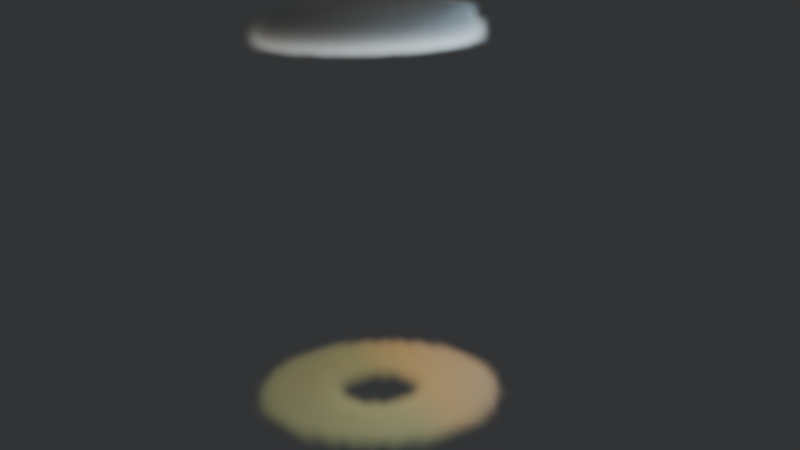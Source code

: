 # Source: tornado2.blend  (saved by Blender 2.90.8; exported with 4.5.12 LTS)
import bpy
from mathutils import Matrix  # noqa: F401  (used for matrix-valued properties, if any)

bpy.ops.wm.read_factory_settings(use_empty=True)
scene = bpy.context.scene
scene.name = 'Scene'

# ---- collections
col_collection = bpy.data.collections.new('Collection'); scene.collection.children.link(col_collection)

# ---- materials (node trees are filled in below, after node groups)
mat_material_001 = bpy.data.materials.new('Material.001')

# ---- material node trees
mat_material_001.use_nodes = True; mat_material_001.node_tree.nodes.clear()
_N = mat_material_001.node_tree.nodes; _L = mat_material_001.node_tree.links
n0 = _N.new('ShaderNodeOutputMaterial'); n0.name = 'Material Output'; n0.location = (300, 300)
n1 = _N.new('ShaderNodeVolumePrincipled'); n1.name = 'Principled Volume'; n1.location = (-47, 217)
n1.inputs[2].default_value = 1.7
n1.inputs[4].default_value = 0.5
n2 = _N.new('ShaderNodeTexCoord'); n2.name = 'Texture Coordinate'; n2.location = (-824, 241)
n3 = _N.new('ShaderNodeMapping'); n3.name = 'Mapping'; n3.location = (-525, 250)
n3.inputs[1].default_value = (0.0, 0.0, 1.3)
n3.inputs[2].default_value = (0.0, 4.189, 0.0)
n4 = _N.new('ShaderNodeValToRGB'); n4.name = 'ColorRamp'; n4.location = (-328, 152)
while len(n4.color_ramp.elements) > 1: n4.color_ramp.elements.remove(n4.color_ramp.elements[-1])
n4.color_ramp.elements[0].position = 0.02727; n4.color_ramp.elements[0].color = (0.7256, 0.854, 0.5221, 1.0)
_e = n4.color_ramp.elements.new(0.1682); _e.color = (1.0, 0.8464, 0.5386, 1.0)
_e = n4.color_ramp.elements.new(0.5864); _e.color = (0.6759, 0.8617, 1.0, 1.0)
_L.new(n1.outputs[0], n0.inputs[1])
_L.new(n2.outputs[0], n3.inputs[0])
_L.new(n3.outputs[0], n4.inputs[0])
_L.new(n4.outputs[0], n1.inputs[0])
n0.is_active_output = True

# ---- world
world_world = bpy.data.worlds.new('World'); scene.world = world_world
world_world.use_nodes = True; world_world.node_tree.nodes.clear()
_N = world_world.node_tree.nodes; _L = world_world.node_tree.links
n0 = _N.new('ShaderNodeOutputWorld'); n0.name = 'World Output'; n0.location = (300, 300)
n1 = _N.new('ShaderNodeBackground'); n1.name = 'Background'; n1.location = (10, 300)
n1.inputs[0].default_value = (0.0462, 0.04822, 0.05088, 1.0)
n1.inputs[1].default_value = 0.6
_L.new(n1.outputs[0], n0.inputs[0])
n0.is_active_output = True
world_world.color = (0.05088, 0.05088, 0.05088)
world_world.use_sun_shadow = False
world_world.sun_shadow_jitter_overblur = 0.0

# ---- cameras
cam_camera = bpy.data.cameras.new('Camera')
cam_camera.clip_end = 100.0
cam_camera.ortho_scale = 7.314

# ---- lights
light_area = bpy.data.lights.new('Area', 'AREA')
light_area.color = (1.0, 0.5151, 0.1873)
light_area.transmission_factor = 0.0
light_area.energy = 3927.0
light_area.shadow_soft_size = 1.0
light_area.shadow_maximum_resolution = 0.006
light_area.use_absolute_resolution = True
light_area.shape = 'DISK'
light_area.size = 1.0
light_area.size_y = 1.0
light_area_001 = bpy.data.lights.new('Area.001', 'AREA')
light_area_001.color = (0.6283, 0.8582, 1.0)
light_area_001.transmission_factor = 0.0
light_area_001.energy = 6283.0
light_area_001.shadow_soft_size = 1.43
light_area_001.shadow_maximum_resolution = 0.006
light_area_001.use_absolute_resolution = True
light_area_001.shape = 'DISK'
light_area_001.size = 1.43
light_area_001.size_y = 1.0

# ---- meshes
me_circle = bpy.data.meshes.new('Circle')
me_circle.from_pydata([(0.0, 1.0, 0.0), (-0.1951, 0.9808, 0.0), (-0.3827, 0.9239, 0.0), (-0.5556, 0.8315, 0.0), (-0.7071, 0.7071, 0.0), (-0.8315, 0.5556, 0.0), (-0.9239, 0.3827, 0.0), (-0.9808, 0.1951, 0.0), (-1.0, 7.55e-08, 0.0), (-0.9808, -0.1951, 0.0), (-0.9239, -0.3827, 0.0), (-0.8315, -0.5556, 0.0), (-0.7071, -0.7071, 0.0), (-0.5556, -0.8315, 0.0), (-0.3827, -0.9239, 0.0), (-0.1951, -0.9808, 0.0), (3.258e-07, -1.0, 0.0), (0.1951, -0.9808, 0.0), (0.3827, -0.9239, 0.0), (0.5556, -0.8315, 0.0), (0.7071, -0.7071, 0.0), (0.8315, -0.5556, 0.0), (0.9239, -0.3827, 0.0), (0.9808, -0.1951, 0.0), (1.0, 9.656e-07, 0.0), (0.9808, 0.1951, 0.0), (0.9239, 0.3827, 0.0), (0.8315, 0.5556, 0.0), (0.7071, 0.7071, 0.0), (0.5556, 0.8315, 0.0), (0.3827, 0.9239, 0.0), (0.1951, 0.9808, 0.0)], [], [(1, 2, 3, 4, 5, 6, 7, 8, 9, 10, 11, 12, 13, 14, 15, 16, 17, 18, 19, 20, 21, 22, 23, 24, 25, 26, 27, 28, 29, 30, 31, 0)])
_uv = me_circle.uv_layers.new(name='UVMap')
_uv.uv.foreach_set('vector', [0.0, 0.0, 0.0, 0.0, 0.0, 0.0, 0.0, 0.0, 0.0, 0.0, 0.0, 0.0, 0.0, 0.0, 0.0, 0.0, 0.0, 0.0, 0.0, 0.0, 0.0, 0.0, 0.0, 0.0, 0.0, 0.0, 0.0, 0.0, 0.0, 0.0, 0.0, 0.0, 0.0, 0.0, 0.0, 0.0, 0.0, 0.0, 0.0, 0.0, 0.0, 0.0, 0.0, 0.0, 0.0, 0.0, 0.0, 0.0, 0.0, 0.0, 0.0, 0.0, 0.0, 0.0, 0.0, 0.0, 0.0, 0.0, 0.0, 0.0, 0.0, 0.0, 0.0, 0.0])
me_circle.use_remesh_fix_poles = True
me_circle.use_remesh_preserve_attributes = False
me_circle.use_mirror_vertex_groups = False
me_circle.update()
me_circle_001 = bpy.data.meshes.new('Circle.001')
me_circle_001.from_pydata([(-1.233e-08, 0.8852, 0.0), (-0.1727, 0.8682, 0.0), (-0.3387, 0.8178, 0.0), (-0.4918, 0.736, 0.0), (-0.6259, 0.6259, 0.0), (-0.736, 0.4918, 0.0), (-0.8178, 0.3387, 0.0), (-0.8682, 0.1727, 0.0), (-0.8852, 1.004e-07, 0.0), (-0.8682, -0.1727, 0.0), (-0.8178, -0.3387, 0.0), (-0.736, -0.4918, 0.0), (-0.6259, -0.6259, 0.0), (-0.4918, -0.736, 0.0), (-0.3387, -0.8178, 0.0), (-0.1727, -0.8682, 0.0), (2.761e-07, -0.8852, 0.0), (0.1727, -0.8682, 0.0), (0.3387, -0.8178, 0.0), (0.4918, -0.736, 0.0), (0.6259, -0.6259, 0.0), (0.736, -0.4918, 0.0), (0.8178, -0.3387, 0.0), (0.8682, -0.1727, 0.0), (0.8852, 8.883e-07, 0.0), (0.8682, 0.1727, 0.0), (0.8178, 0.3387, 0.0), (0.736, 0.4918, 0.0), (0.6259, 0.6259, 0.0), (0.4918, 0.736, 0.0), (0.3387, 0.8178, 0.0), (0.1727, 0.8682, 0.0), (-5.72e-08, 0.4527, 0.0), (-0.08832, 0.444, 0.0), (-0.1733, 0.4183, 0.0), (-0.2515, 0.3764, 0.0), (-0.3201, 0.3201, 0.0), (-0.3764, 0.2515, 0.0), (-0.4183, 0.1733, 0.0), (-0.444, 0.08832, 0.0), (-0.4527, 1.961e-07, 0.0), (-0.444, -0.08832, 0.0), (-0.4183, -0.1733, 0.0), (-0.3764, -0.2515, 0.0), (-0.3201, -0.3201, 0.0), (-0.2515, -0.3764, 0.0), (-0.1733, -0.4183, 0.0), (-0.08832, -0.444, 0.0), (9.032e-08, -0.4527, 0.0), (0.08832, -0.444, 0.0), (0.1733, -0.4183, 0.0), (0.2515, -0.3764, 0.0), (0.3201, -0.3201, 0.0), (0.3764, -0.2515, 0.0), (0.4183, -0.1733, 0.0), (0.444, -0.08832, 0.0), (0.4527, 5.991e-07, 0.0), (0.444, 0.08832, 0.0), (0.4183, 0.1733, 0.0), (0.3764, 0.2515, 0.0), (0.3201, 0.3201, 0.0), (0.2515, 0.3764, 0.0), (0.1733, 0.4183, 0.0), (0.08832, 0.444, 0.0)], [], [(7, 6, 38, 39), (21, 20, 52, 53), (8, 7, 39, 40), (22, 21, 53, 54), (9, 8, 40, 41), (23, 22, 54, 55), (10, 9, 41, 42), (24, 23, 55, 56), (11, 10, 42, 43), (25, 24, 56, 57), (12, 11, 43, 44), (26, 25, 57, 58), (13, 12, 44, 45), (27, 26, 58, 59), (14, 13, 45, 46), (1, 0, 32, 33), (28, 27, 59, 60), (15, 14, 46, 47), (2, 1, 33, 34), (29, 28, 60, 61), (16, 15, 47, 48), (3, 2, 34, 35), (30, 29, 61, 62), (17, 16, 48, 49), (4, 3, 35, 36), (31, 30, 62, 63), (18, 17, 49, 50), (5, 4, 36, 37), (0, 31, 63, 32), (19, 18, 50, 51), (6, 5, 37, 38), (20, 19, 51, 52)])
_uv = me_circle_001.uv_layers.new(name='UVMap')
_uv.uv.foreach_set('vector', [0.0, 0.0, 0.0, 0.0, 0.0, 0.0, 0.0, 0.0, 0.0, 0.0, 0.0, 0.0, 0.0, 0.0, 0.0, 0.0, 0.0, 0.0, 0.0, 0.0, 0.0, 0.0, 0.0, 0.0, 0.0, 0.0, 0.0, 0.0, 0.0, 0.0, 0.0, 0.0, 0.0, 0.0, 0.0, 0.0, 0.0, 0.0, 0.0, 0.0, 0.0, 0.0, 0.0, 0.0, 0.0, 0.0, 0.0, 0.0, 0.0, 0.0, 0.0, 0.0, 0.0, 0.0, 0.0, 0.0, 0.0, 0.0, 0.0, 0.0, 0.0, 0.0, 0.0, 0.0, 0.0, 0.0, 0.0, 0.0, 0.0, 0.0, 0.0, 0.0, 0.0, 0.0, 0.0, 0.0, 0.0, 0.0, 0.0, 0.0, 0.0, 0.0, 0.0, 0.0, 0.0, 0.0, 0.0, 0.0, 0.0, 0.0, 0.0, 0.0, 0.0, 0.0, 0.0, 0.0, 0.0, 0.0, 0.0, 0.0, 0.0, 0.0, 0.0, 0.0, 0.0, 0.0, 0.0, 0.0, 0.0, 0.0, 0.0, 0.0, 0.0, 0.0, 0.0, 0.0, 0.0, 0.0, 0.0, 0.0, 0.0, 0.0, 0.0, 0.0, 0.0, 0.0, 0.0, 0.0, 0.0, 0.0, 0.0, 0.0, 0.0, 0.0, 0.0, 0.0, 0.0, 0.0, 0.0, 0.0, 0.0, 0.0, 0.0, 0.0, 0.0, 0.0, 0.0, 0.0, 0.0, 0.0, 0.0, 0.0, 0.0, 0.0, 0.0, 0.0, 0.0, 0.0, 0.0, 0.0, 0.0, 0.0, 0.0, 0.0, 0.0, 0.0, 0.0, 0.0, 0.0, 0.0, 0.0, 0.0, 0.0, 0.0, 0.0, 0.0, 0.0, 0.0, 0.0, 0.0, 0.0, 0.0, 0.0, 0.0, 0.0, 0.0, 0.0, 0.0, 0.0, 0.0, 0.0, 0.0, 0.0, 0.0, 0.0, 0.0, 0.0, 0.0, 0.0, 0.0, 0.0, 0.0, 0.0, 0.0, 0.0, 0.0, 0.0, 0.0, 0.0, 0.0, 0.0, 0.0, 0.0, 0.0, 0.0, 0.0, 0.0, 0.0, 0.0, 0.0, 0.0, 0.0, 0.0, 0.0, 0.0, 0.0, 0.0, 0.0, 0.0, 0.0, 0.0, 0.0, 0.0, 0.0, 0.0, 0.0, 0.0, 0.0, 0.0, 0.0, 0.0, 0.0, 0.0, 0.0, 0.0, 0.0, 0.0, 0.0, 0.0, 0.0, 0.0, 0.0, 0.0, 0.0, 0.0, 0.0])
me_circle_001.use_remesh_fix_poles = True
me_circle_001.use_remesh_preserve_attributes = False
me_circle_001.use_mirror_vertex_groups = False
me_circle_001.update()
me_cube = bpy.data.meshes.new('Cube')
me_cube.from_pydata([(-1.0, -1.0, -1.0), (-1.0, -1.0, 1.0), (-1.0, 1.0, -1.0), (-1.0, 1.0, 1.0), (1.0, -1.0, -1.0), (1.0, -1.0, 1.0), (1.0, 1.0, -1.0), (1.0, 1.0, 1.0)], [], [(0, 1, 3, 2), (2, 3, 7, 6), (6, 7, 5, 4), (4, 5, 1, 0), (2, 6, 4, 0), (7, 3, 1, 5)])
_uv = me_cube.uv_layers.new(name='UVMap')
_uv.uv.foreach_set('vector', [0.375, 0.0, 0.625, 0.0, 0.625, 0.25, 0.375, 0.25, 0.375, 0.25, 0.625, 0.25, 0.625, 0.5, 0.375, 0.5, 0.375, 0.5, 0.625, 0.5, 0.625, 0.75, 0.375, 0.75, 0.375, 0.75, 0.625, 0.75, 0.625, 1.0, 0.375, 1.0, 0.125, 0.5, 0.375, 0.5, 0.375, 0.75, 0.125, 0.75, 0.625, 0.5, 0.875, 0.5, 0.875, 0.75, 0.625, 0.75])
me_cube.materials.append(mat_material_001)
me_cube.use_remesh_fix_poles = True
me_cube.use_remesh_preserve_attributes = False
me_cube.use_mirror_vertex_groups = False
me_cube.update()

# ---- objects
ob_camera = bpy.data.objects.new('Camera', cam_camera)
ob_circle = bpy.data.objects.new('Circle', me_circle)
ob_field = bpy.data.objects.new('Field', None)
ob_field_001 = bpy.data.objects.new('Field.001', None)
ob_field_002 = bpy.data.objects.new('Field.002', None)
ob_empty = bpy.data.objects.new('Empty', None)
ob_circle_001 = bpy.data.objects.new('Circle.001', me_circle_001)
ob_cube = bpy.data.objects.new('Cube', me_cube)
ob_area = bpy.data.objects.new('Area', light_area)
ob_area_001 = bpy.data.objects.new('Area.001', light_area_001)

# ---- transforms, parenting, visibility, modifiers, constraints
ob_camera.location = (45.86, -34.4, 26.71)
ob_camera.rotation_euler = (1.285, 0.02576, 0.8953)
ob_camera.lock_rotations_4d = False
ob_camera.empty_display_type = 'ARROWS'
ob_camera.color = (0.0, 0.0, 0.0, 0.0)
ob_camera.display_type = 'WIRE'
ob_camera.lineart.crease_threshold = 0.0
ob_circle.location = (0.0, 0.0, 20.42)
ob_circle.scale = (5.045, 5.045, 5.045)
ob_circle.hide_render = True
ob_circle.lineart.crease_threshold = 0.0
_m = ob_circle.modifiers.new('ParticleSettings', 'PARTICLE_SYSTEM')
_m = ob_circle.modifiers.new('Fluid', 'FLUID')
_m.fluid_type = 'FLOW'
ob_field.parent = ob_empty
ob_field.matrix_parent_inverse = Matrix(((0.1931, -0.0, 0.0, -0.0), (-0.0, 0.1931, -0.0, 0.0), (0.0, -0.0, 0.1931, -4.042), (-0.0, 0.0, -0.0, 1.0)))
ob_field.location = (0.0, 0.0, 0.0)
ob_field.scale = (2.02, 2.02, 2.02)
ob_field.empty_display_type = 'SINGLE_ARROW'
ob_field.lineart.crease_threshold = 0.0
ob_field_001.parent = ob_empty
ob_field_001.matrix_parent_inverse = Matrix(((0.1931, -0.0, 0.0, -0.0), (-0.0, 0.1931, -0.0, 0.0), (0.0, -0.0, 0.1931, -4.042), (-0.0, 0.0, -0.0, 1.0)))
ob_field_001.location = (0.0, 0.0, 0.0)
ob_field_001.lineart.crease_threshold = 0.0
ob_field_002.parent = ob_empty
ob_field_002.matrix_parent_inverse = Matrix(((0.1931, -0.0, 0.0, -0.0), (-0.0, 0.1931, -0.0, 0.0), (0.0, -0.0, 0.1931, -4.042), (-0.0, 0.0, -0.0, 1.0)))
ob_field_002.location = (0.0, 0.0, 9.548)
ob_field_002.lineart.crease_threshold = 0.0
ob_empty.location = (-0.1394, -0.01452, 20.93)
ob_empty.scale = (5.177, 5.177, 5.177)
ob_empty.lineart.crease_threshold = 0.0
ob_circle_001.location = (0.0, 0.0, 0.0)
ob_circle_001.scale = (6.627, 6.627, 6.627)
ob_circle_001.hide_render = True
ob_circle_001.lineart.crease_threshold = 0.0
_m = ob_circle_001.modifiers.new('ParticleSettings', 'PARTICLE_SYSTEM')
_m = ob_circle_001.modifiers.new('Fluid', 'FLUID')
_m.fluid_type = 'FLOW'
ob_cube.location = (0.0, 0.0, 10.61)
ob_cube.scale = (7.093, 7.093, -11.43)
ob_cube.display_type = 'WIRE'
ob_cube.lineart.crease_threshold = 0.0
_m = ob_cube.modifiers.new('Fluid', 'FLUID')
_m.fluid_type = 'DOMAIN'
ob_area.location = (-5.316, 10.58, 9.336)
ob_area.rotation_euler = (-1.372, -0.4151, 0.6459)
ob_area.lineart.crease_threshold = 0.0
ob_area_001.location = (5.497, 9.201, 12.92)
ob_area_001.rotation_euler = (-1.33, 0.6023, -0.2157)
ob_area_001.lineart.crease_threshold = 0.0

# ---- collection membership
col_collection.objects.link(ob_camera)
col_collection.objects.link(ob_circle)
col_collection.objects.link(ob_field)
col_collection.objects.link(ob_field_001)
col_collection.objects.link(ob_field_002)
col_collection.objects.link(ob_empty)
col_collection.objects.link(ob_circle_001)
col_collection.objects.link(ob_cube)
col_collection.objects.link(ob_area)
col_collection.objects.link(ob_area_001)

# ---- scene / render settings (as saved in the file)
scene.camera = ob_camera
scene.frame_start = 1; scene.frame_end = 150; scene.frame_set(1)
scene.render.engine = 'CYCLES'
scene.cycles.use_denoising = False
scene.cycles.samples = 128
scene.cycles.sampling_pattern = 'TABULATED_SOBOL'
scene.cycles.use_adaptive_sampling = False
scene.cycles.use_light_tree = False
scene.view_settings.view_transform = 'Filmic'
bpy.context.view_layer.update()

